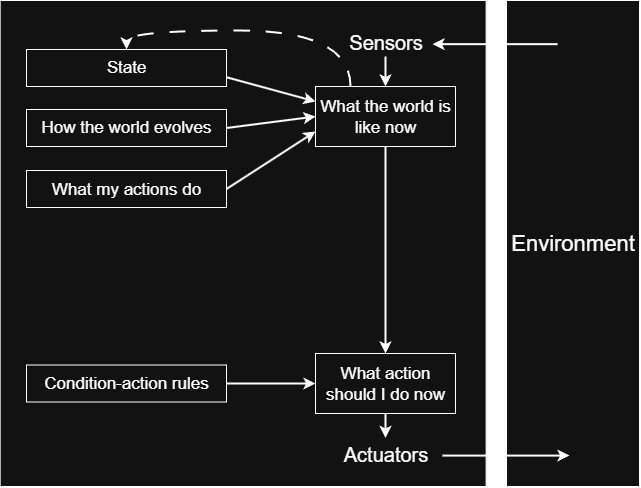

The diagram above was exported from draw.io. Its source (the exported page's mxGraphModel, read from the mxfile embedded in the PNG):
<mxGraphModel dx="1188" dy="1795" grid="1" gridSize="10" guides="1" tooltips="1" connect="1" arrows="1" fold="1" page="1" pageScale="1" pageWidth="827" pageHeight="1169" math="0" shadow="0">
  <root>
    <mxCell id="0" />
    <mxCell id="1" parent="0" />
    <mxCell id="2" value="" style="whiteSpace=wrap;html=1;aspect=fixed;" vertex="1" parent="1">
      <mxGeometry x="13.629999999999995" y="920" width="486" height="486" as="geometry" />
    </mxCell>
    <mxCell id="3" style="edgeStyle=orthogonalEdgeStyle;rounded=0;orthogonalLoop=1;jettySize=auto;html=1;entryX=0.5;entryY=0;entryDx=0;entryDy=0;strokeWidth=2;" edge="1" source="4" target="13" parent="1">
      <mxGeometry relative="1" as="geometry" />
    </mxCell>
    <mxCell id="4" value="&lt;div&gt;Sensors&lt;/div&gt;" style="text;html=1;align=center;verticalAlign=middle;whiteSpace=wrap;rounded=0;fontSize=20;" vertex="1" parent="1">
      <mxGeometry x="349.5" y="946" width="99" height="30" as="geometry" />
    </mxCell>
    <mxCell id="5" value="&lt;font style=&quot;font-size: 22px;&quot;&gt;Environment&lt;/font&gt;" style="rounded=0;whiteSpace=wrap;html=1;fontSize=14;" vertex="1" parent="1">
      <mxGeometry x="520" y="920" width="133" height="486" as="geometry" />
    </mxCell>
    <mxCell id="6" value="" style="endArrow=classic;html=1;rounded=0;startSize=6;endSize=6;strokeWidth=2;" edge="1" parent="1">
      <mxGeometry width="50" height="50" relative="1" as="geometry">
        <mxPoint x="571" y="963.6600000000001" as="sourcePoint" />
        <mxPoint x="446" y="963.66" as="targetPoint" />
      </mxGeometry>
    </mxCell>
    <mxCell id="7" value="" style="endArrow=none;html=1;rounded=0;startArrow=classic;startFill=1;endFill=0;startSize=6;strokeWidth=2;endSize=6;" edge="1" parent="1">
      <mxGeometry width="50" height="50" relative="1" as="geometry">
        <mxPoint x="583" y="1375.0800000000002" as="sourcePoint" />
        <mxPoint x="456" y="1375.0800000000002" as="targetPoint" />
      </mxGeometry>
    </mxCell>
    <mxCell id="8" value="&lt;div&gt;Actuators&lt;/div&gt;" style="text;html=1;align=center;verticalAlign=middle;whiteSpace=wrap;rounded=0;fontSize=20;" vertex="1" parent="1">
      <mxGeometry x="349.5" y="1357.5" width="99" height="30" as="geometry" />
    </mxCell>
    <mxCell id="9" style="edgeStyle=orthogonalEdgeStyle;rounded=0;orthogonalLoop=1;jettySize=auto;html=1;entryX=0.5;entryY=0;entryDx=0;entryDy=0;strokeWidth=2;" edge="1" source="10" target="8" parent="1">
      <mxGeometry relative="1" as="geometry" />
    </mxCell>
    <mxCell id="10" value="What action should I do now" style="rounded=0;whiteSpace=wrap;html=1;fontSize=17;" vertex="1" parent="1">
      <mxGeometry x="329" y="1273" width="140" height="60" as="geometry" />
    </mxCell>
    <mxCell id="11" style="edgeStyle=orthogonalEdgeStyle;rounded=0;orthogonalLoop=1;jettySize=auto;html=1;entryX=0.5;entryY=0;entryDx=0;entryDy=0;strokeWidth=2;" edge="1" source="13" target="10" parent="1">
      <mxGeometry relative="1" as="geometry" />
    </mxCell>
    <mxCell id="12" style="edgeStyle=orthogonalEdgeStyle;rounded=0;orthogonalLoop=1;jettySize=auto;html=1;entryX=0.5;entryY=0;entryDx=0;entryDy=0;curved=1;exitX=0.25;exitY=0;exitDx=0;exitDy=0;dashed=1;strokeWidth=2;dashPattern=8 8;" edge="1" source="13" target="17" parent="1">
      <mxGeometry relative="1" as="geometry">
        <Array as="points">
          <mxPoint x="364" y="950" />
          <mxPoint x="140" y="950" />
        </Array>
      </mxGeometry>
    </mxCell>
    <mxCell id="13" value="What the world is like now" style="rounded=0;whiteSpace=wrap;html=1;fontSize=17;" vertex="1" parent="1">
      <mxGeometry x="329" y="1006" width="140" height="60" as="geometry" />
    </mxCell>
    <mxCell id="14" style="edgeStyle=orthogonalEdgeStyle;rounded=0;orthogonalLoop=1;jettySize=auto;html=1;entryX=0;entryY=0.5;entryDx=0;entryDy=0;strokeWidth=2;" edge="1" source="15" target="10" parent="1">
      <mxGeometry relative="1" as="geometry" />
    </mxCell>
    <mxCell id="15" value="&lt;font style=&quot;font-size: 17px;&quot;&gt;Condition-action rules&lt;/font&gt;" style="rounded=0;whiteSpace=wrap;html=1;" vertex="1" parent="1">
      <mxGeometry x="40" y="1284.5" width="200" height="37" as="geometry" />
    </mxCell>
    <mxCell id="16" style="rounded=0;orthogonalLoop=1;jettySize=auto;html=1;entryX=0;entryY=0.25;entryDx=0;entryDy=0;exitX=1;exitY=0.75;exitDx=0;exitDy=0;strokeWidth=2;" edge="1" source="17" target="13" parent="1">
      <mxGeometry relative="1" as="geometry" />
    </mxCell>
    <mxCell id="17" value="&lt;font style=&quot;font-size: 17px;&quot;&gt;State&lt;/font&gt;" style="rounded=0;whiteSpace=wrap;html=1;" vertex="1" parent="1">
      <mxGeometry x="40" y="969" width="200" height="37" as="geometry" />
    </mxCell>
    <mxCell id="18" style="rounded=0;orthogonalLoop=1;jettySize=auto;html=1;entryX=0;entryY=0.5;entryDx=0;entryDy=0;exitX=1;exitY=0.5;exitDx=0;exitDy=0;strokeWidth=2;" edge="1" source="19" target="13" parent="1">
      <mxGeometry relative="1" as="geometry" />
    </mxCell>
    <mxCell id="19" value="&lt;font style=&quot;font-size: 17px;&quot;&gt;How the world evolves&lt;/font&gt;" style="rounded=0;whiteSpace=wrap;html=1;" vertex="1" parent="1">
      <mxGeometry x="40" y="1029" width="200" height="37" as="geometry" />
    </mxCell>
    <mxCell id="20" style="rounded=0;orthogonalLoop=1;jettySize=auto;html=1;entryX=0;entryY=0.75;entryDx=0;entryDy=0;exitX=1;exitY=0.5;exitDx=0;exitDy=0;strokeWidth=2;" edge="1" source="21" target="13" parent="1">
      <mxGeometry relative="1" as="geometry" />
    </mxCell>
    <mxCell id="21" value="&lt;font style=&quot;font-size: 17px;&quot;&gt;What my actions do&lt;/font&gt;" style="rounded=0;whiteSpace=wrap;html=1;" vertex="1" parent="1">
      <mxGeometry x="40" y="1090" width="200" height="37" as="geometry" />
    </mxCell>
  </root>
</mxGraphModel>